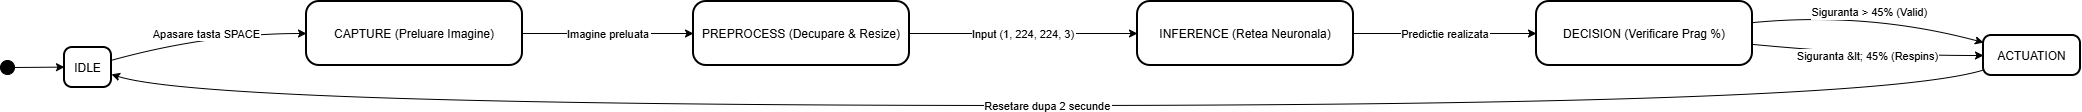

The diagram above was exported from draw.io. Its source (the exported page's mxGraphModel, read from the mxfile embedded in the PNG):
<mxGraphModel dx="1042" dy="527" grid="1" gridSize="10" guides="1" tooltips="1" connect="1" arrows="1" fold="1" page="1" pageScale="1" pageWidth="827" pageHeight="1169" math="0" shadow="0">
  <root>
    <mxCell id="0" />
    <mxCell id="1" parent="0" />
    <mxCell id="xF_8rV1kVX-MuAOpiPY0-1" parent="1" style="ellipse;fillColor=strokeColor;" value="" vertex="1">
      <mxGeometry height="14" width="14" x="20" y="79" as="geometry" />
    </mxCell>
    <mxCell id="xF_8rV1kVX-MuAOpiPY0-2" parent="1" style="rounded=1;arcSize=20;strokeWidth=2" value="IDLE" vertex="1">
      <mxGeometry height="40" width="47" x="84" y="66" as="geometry" />
    </mxCell>
    <mxCell id="xF_8rV1kVX-MuAOpiPY0-3" parent="1" style="rounded=1;arcSize=20;strokeWidth=2" value="CAPTURE (Preluare Imagine)" vertex="1">
      <mxGeometry height="64" width="216" x="326" y="20" as="geometry" />
    </mxCell>
    <mxCell id="xF_8rV1kVX-MuAOpiPY0-4" parent="1" style="rounded=1;arcSize=20;strokeWidth=2" value="PREPROCESS (Decupare &amp; Resize)" vertex="1">
      <mxGeometry height="64" width="216" x="713" y="20" as="geometry" />
    </mxCell>
    <mxCell id="xF_8rV1kVX-MuAOpiPY0-5" parent="1" style="rounded=1;arcSize=20;strokeWidth=2" value="INFERENCE (Retea Neuronala)" vertex="1">
      <mxGeometry height="64" width="216" x="1157" y="20" as="geometry" />
    </mxCell>
    <mxCell id="xF_8rV1kVX-MuAOpiPY0-6" parent="1" style="rounded=1;arcSize=20;strokeWidth=2" value="DECISION (Verificare Prag %)" vertex="1">
      <mxGeometry height="64" width="216" x="1556" y="20" as="geometry" />
    </mxCell>
    <mxCell id="xF_8rV1kVX-MuAOpiPY0-7" parent="1" style="rounded=1;arcSize=20;strokeWidth=2" value="ACTUATION" vertex="1">
      <mxGeometry height="40" width="97" x="2003" y="54" as="geometry" />
    </mxCell>
    <mxCell id="xF_8rV1kVX-MuAOpiPY0-8" edge="1" parent="1" source="xF_8rV1kVX-MuAOpiPY0-1" style="curved=1;startArrow=none;;exitX=1;exitY=0.46;entryX=0;entryY=0.49;rounded=0;" target="xF_8rV1kVX-MuAOpiPY0-2" value="">
      <mxGeometry relative="1" as="geometry">
        <Array as="points" />
      </mxGeometry>
    </mxCell>
    <mxCell id="xF_8rV1kVX-MuAOpiPY0-9" edge="1" parent="1" source="xF_8rV1kVX-MuAOpiPY0-2" style="curved=1;startArrow=none;;exitX=1;exitY=0.32;entryX=0;entryY=0.5;rounded=0;" target="xF_8rV1kVX-MuAOpiPY0-3" value="Apasare tasta SPACE">
      <mxGeometry relative="1" as="geometry">
        <Array as="points">
          <mxPoint x="228" y="52" />
        </Array>
      </mxGeometry>
    </mxCell>
    <mxCell id="xF_8rV1kVX-MuAOpiPY0-10" edge="1" parent="1" source="xF_8rV1kVX-MuAOpiPY0-3" style="curved=1;startArrow=none;;exitX=1;exitY=0.5;entryX=0;entryY=0.5;rounded=0;" target="xF_8rV1kVX-MuAOpiPY0-4" value="Imagine preluata">
      <mxGeometry relative="1" as="geometry">
        <Array as="points" />
      </mxGeometry>
    </mxCell>
    <mxCell id="xF_8rV1kVX-MuAOpiPY0-11" edge="1" parent="1" source="xF_8rV1kVX-MuAOpiPY0-4" style="curved=1;startArrow=none;;exitX=1;exitY=0.5;entryX=0;entryY=0.5;rounded=0;" target="xF_8rV1kVX-MuAOpiPY0-5" value="Input (1, 224, 224, 3)">
      <mxGeometry relative="1" as="geometry">
        <Array as="points" />
      </mxGeometry>
    </mxCell>
    <mxCell id="xF_8rV1kVX-MuAOpiPY0-12" edge="1" parent="1" source="xF_8rV1kVX-MuAOpiPY0-5" style="curved=1;startArrow=none;;exitX=1;exitY=0.5;entryX=0;entryY=0.5;rounded=0;" target="xF_8rV1kVX-MuAOpiPY0-6" value="Predictie realizata">
      <mxGeometry relative="1" as="geometry">
        <Array as="points" />
      </mxGeometry>
    </mxCell>
    <mxCell id="xF_8rV1kVX-MuAOpiPY0-13" edge="1" parent="1" source="xF_8rV1kVX-MuAOpiPY0-6" style="curved=1;startArrow=none;;exitX=1;exitY=0.33;entryX=-0.01;entryY=0.17;rounded=0;" target="xF_8rV1kVX-MuAOpiPY0-7" value="Siguranta &gt; 45% (Valid)">
      <mxGeometry relative="1" as="geometry">
        <Array as="points">
          <mxPoint x="1887" y="30" />
        </Array>
      </mxGeometry>
    </mxCell>
    <mxCell id="xF_8rV1kVX-MuAOpiPY0-14" edge="1" parent="1" source="xF_8rV1kVX-MuAOpiPY0-6" style="curved=1;startArrow=none;;exitX=1;exitY=0.67;entryX=-0.01;entryY=0.5;rounded=0;" target="xF_8rV1kVX-MuAOpiPY0-7" value="Siguranta &amp;lt; 45% (Respins)">
      <mxGeometry relative="1" as="geometry">
        <Array as="points">
          <mxPoint x="1887" y="74" />
        </Array>
      </mxGeometry>
    </mxCell>
    <mxCell id="xF_8rV1kVX-MuAOpiPY0-15" edge="1" parent="1" source="xF_8rV1kVX-MuAOpiPY0-7" style="curved=1;startArrow=none;;exitX=-0.01;exitY=0.87;entryX=1;entryY=0.67;rounded=0;" target="xF_8rV1kVX-MuAOpiPY0-2" value="Resetare dupa 2 secunde">
      <mxGeometry relative="1" as="geometry">
        <Array as="points">
          <mxPoint x="1887" y="124" />
          <mxPoint x="228" y="124" />
        </Array>
      </mxGeometry>
    </mxCell>
  </root>
</mxGraphModel>